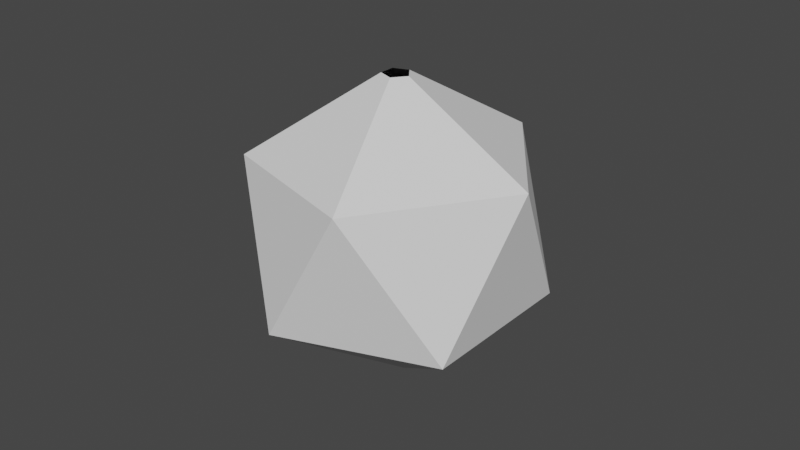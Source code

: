 # Source: Ikosaeder.blend  (saved by Blender 3.1.7; exported with 4.5.12 LTS)
import bpy
from mathutils import Matrix  # noqa: F401  (used for matrix-valued properties, if any)

bpy.ops.wm.read_factory_settings(use_empty=True)
scene = bpy.context.scene
scene.name = 'Scene'

# ---- collections
col_collection = bpy.data.collections.new('Collection'); scene.collection.children.link(col_collection)

# ---- world
world_world = bpy.data.worlds.new('World'); scene.world = world_world
world_world.use_nodes = True; world_world.node_tree.nodes.clear()
_N = world_world.node_tree.nodes; _L = world_world.node_tree.links
n0 = _N.new('ShaderNodeOutputWorld'); n0.name = 'World Output'; n0.location = (300, 300)
n1 = _N.new('ShaderNodeBackground'); n1.name = 'Background'; n1.location = (10, 300)
n1.inputs[0].default_value = (0.05088, 0.05088, 0.05088, 1.0)
_L.new(n1.outputs[0], n0.inputs[0])
n0.is_active_output = True
world_world.color = (0.05088, 0.05088, 0.05088)
world_world.use_sun_shadow = False
world_world.sun_shadow_jitter_overblur = 0.0

# ---- meshes
me_solid_004 = bpy.data.meshes.new('Solid.004')
me_solid_004.from_pydata([(0.08507, -0.05257, 0.0), (-0.08507, -0.05257, 0.0), (0.08507, 0.05257, 0.0), (-0.08507, 0.05257, 0.0), (0.05257, 2.98e-08, 0.08507), (0.05257, 2.98e-08, -0.08507), (-0.05257, 2.98e-08, -0.08507), (-1.164e-10, -0.08507, 0.05257), (-1.164e-10, 0.08507, 0.05257), (-1.164e-10, -0.08507, -0.05257), (-1.164e-10, 0.08507, -0.05257), (-0.04697, -0.008407, 0.08126), (-0.05521, -0.004924, 0.0765), (-0.05521, 0.004925, 0.0765), (-0.04697, 0.008407, 0.08126), (-0.04141, 2.98e-08, 0.08447)], [], [(4, 7, 0), (0, 9, 5), (4, 2, 8), (2, 5, 10), (7, 11, 12, 1), (1, 6, 9), (8, 3, 13, 14), (3, 10, 6), (7, 9, 0), (1, 9, 7), (8, 2, 10), (3, 8, 10), (4, 0, 2), (5, 2, 0), (3, 1, 12, 13), (6, 1, 3), (11, 7, 4, 15), (8, 14, 15, 4), (9, 6, 5), (10, 5, 6)])
_uv = me_solid_004.uv_layers.new(name='UVMap')
_uv.uv.foreach_set('vector', [0.6002, 0.2184, 0.7998, 0.1032, 0.7998, 0.3337, 0.2002, 0.4496, 0.3998, 0.3344, 0.3998, 0.5649, 0.8002, 0.4613, 0.8002, 0.2307, 0.9998, 0.346, 0.8002, 0.2307, 0.8002, 0.0001678, 0.9998, 0.1154, 0.2002, 0.2191, 0.2006, 0.01215, 0.2193, 0.0001678, 0.3998, 0.1038, 0.0001679, 0.2191, 0.1998, 0.3344, 0.0001678, 0.4497, 0.5998, 0.1033, 0.4002, 0.2185, 0.4007, 0.01037, 0.4204, 0.0001678, 0.4002, 0.2185, 0.5998, 0.3338, 0.4002, 0.4491, 0.2002, 0.2191, 0.3998, 0.3344, 0.2002, 0.4496, 0.3998, 0.1038, 0.3998, 0.3344, 0.2002, 0.2191, 0.9998, 0.346, 0.8002, 0.2307, 0.9998, 0.1154, 0.4002, 0.2185, 0.5998, 0.1033, 0.5998, 0.3338, 0.6002, 0.2184, 0.7998, 0.3337, 0.6002, 0.449, 0.7998, 0.5643, 0.6002, 0.449, 0.7998, 0.3337, 0.1998, 0.1039, 0.0001679, 0.2191, 0.0006204, 0.01097, 0.01932, 0.0001678, 0.1998, 0.3344, 0.0001679, 0.2191, 0.1998, 0.1039, 0.6204, 0.0001678, 0.7998, 0.1032, 0.6002, 0.2184, 0.6006, 0.01236, 0.9998, 0.346, 0.9993, 0.5529, 0.9789, 0.5639, 0.8002, 0.4613, 0.0001678, 0.4497, 0.1998, 0.3344, 0.1998, 0.565, 0.5998, 0.3338, 0.5998, 0.5644, 0.4002, 0.4491])
me_solid_004.use_remesh_fix_poles = True
me_solid_004.use_remesh_preserve_attributes = False
me_solid_004.update()

# ---- objects
ob_ikosaeder = bpy.data.objects.new('Ikosaeder', me_solid_004)

# ---- transforms, parenting, visibility, modifiers, constraints
ob_ikosaeder.location = (0.0, 0.0, 0.0)
ob_ikosaeder.rotation_euler = (0.0, 0.5236, 0.0)
ob_ikosaeder.scale = (0.495, 0.495, 0.495)

# ---- collection membership
col_collection.objects.link(ob_ikosaeder)

# ---- scene / render settings (as saved in the file)
scene.frame_start = 1; scene.frame_end = 250; scene.frame_set(1)
scene.render.engine = 'BLENDER_EEVEE_NEXT'
scene.cycles.use_denoising = False
scene.cycles.samples = 128
scene.cycles.sampling_pattern = 'TABULATED_SOBOL'
scene.cycles.use_adaptive_sampling = False
scene.cycles.use_light_tree = False
scene.view_settings.view_transform = 'Filmic'
bpy.context.view_layer.update()

# ---- added for rendering (the .blend has no active camera and no usable light): camera, sun
cam_auto = bpy.data.cameras.new('AutoCamera')
cam_auto.lens = 50.0
cam_auto.sensor_width = 36.0
cam_auto.clip_end = 1000.0
ob_auto_camera = bpy.data.objects.new('AutoCamera', cam_auto)
scene.collection.objects.link(ob_auto_camera)
ob_auto_camera.location = (0.185045, -0.222054, 0.148036)
ob_auto_camera.rotation_euler = (1.09748, -7.21219e-08, 0.694738)
scene.camera = ob_auto_camera
light_auto_sun = bpy.data.lights.new('AutoSun', 'SUN')
light_auto_sun.energy = 3.0
light_auto_sun.angle = 0.0523599
ob_auto_sun = bpy.data.objects.new('AutoSun', light_auto_sun)
scene.collection.objects.link(ob_auto_sun)
ob_auto_sun.rotation_euler = (0.872665, 0.174533, 0.523599)
bpy.context.view_layer.update()
